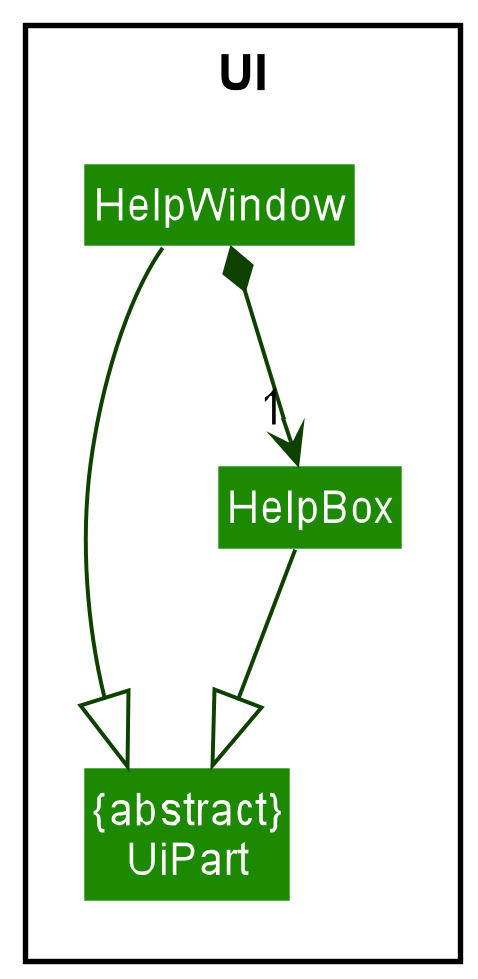

The diagram above was rendered by PlantUML. Its source (embedded in the PNG):
@startuml
!include style.puml
skinparam arrowThickness 1.1
skinparam arrowColor UI_COLOR_T4
skinparam classBackgroundColor UI_COLOR

package UI <<Rectangle>>{
Class "{abstract}\nUiPart" as UiPart
Class HelpWindow
Class HelpBox
}

HelpWindow *-down-> "1" HelpBox

HelpWindow --|> UiPart
HelpBox --|> UiPart

HelpWindow -[hidden]-|> UiPart
@enduml